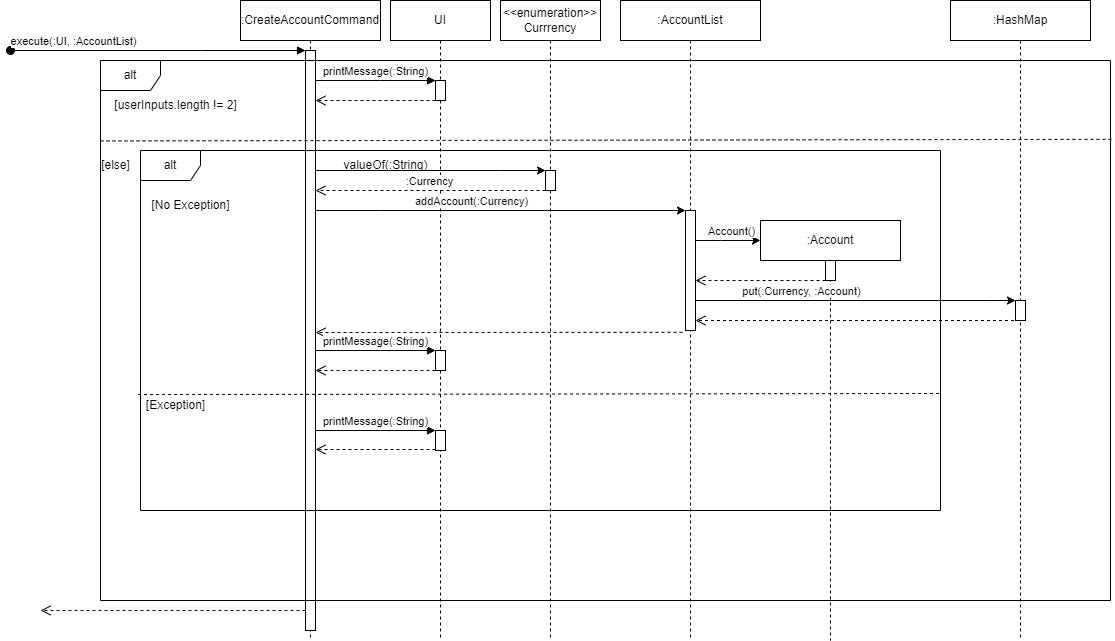

The diagram above was exported from draw.io. Its source (the exported page's mxGraphModel, read from the mxfile embedded in the PNG):
<mxGraphModel dx="2693" dy="690" grid="1" gridSize="10" guides="1" tooltips="1" connect="1" arrows="1" fold="1" page="1" pageScale="1" pageWidth="850" pageHeight="1100" math="0" shadow="0">
  <root>
    <mxCell id="0" />
    <mxCell id="1" parent="0" />
    <mxCell id="aM9ryv3xv72pqoxQDRHE-1" value=":CreateAccountCommand" style="shape=umlLifeline;perimeter=lifelinePerimeter;whiteSpace=wrap;html=1;container=0;dropTarget=0;collapsible=0;recursiveResize=0;outlineConnect=0;portConstraint=eastwest;newEdgeStyle={&quot;edgeStyle&quot;:&quot;elbowEdgeStyle&quot;,&quot;elbow&quot;:&quot;vertical&quot;,&quot;curved&quot;:0,&quot;rounded&quot;:0};" parent="1" vertex="1">
      <mxGeometry x="70" y="60" width="140" height="640" as="geometry" />
    </mxCell>
    <mxCell id="aM9ryv3xv72pqoxQDRHE-2" value="" style="html=1;points=[];perimeter=orthogonalPerimeter;outlineConnect=0;targetShapes=umlLifeline;portConstraint=eastwest;newEdgeStyle={&quot;edgeStyle&quot;:&quot;elbowEdgeStyle&quot;,&quot;elbow&quot;:&quot;vertical&quot;,&quot;curved&quot;:0,&quot;rounded&quot;:0};" parent="aM9ryv3xv72pqoxQDRHE-1" vertex="1">
      <mxGeometry x="65" y="50" width="10" height="580" as="geometry" />
    </mxCell>
    <mxCell id="aM9ryv3xv72pqoxQDRHE-3" value="execute(:UI, :AccountList)" style="html=1;verticalAlign=bottom;startArrow=oval;endArrow=block;startSize=8;edgeStyle=elbowEdgeStyle;elbow=vertical;curved=0;rounded=0;" parent="aM9ryv3xv72pqoxQDRHE-1" target="aM9ryv3xv72pqoxQDRHE-2" edge="1">
      <mxGeometry x="-0.5625" relative="1" as="geometry">
        <mxPoint x="-230" y="50" as="sourcePoint" />
        <Array as="points">
          <mxPoint x="-40" y="50" />
        </Array>
        <mxPoint x="-1" as="offset" />
      </mxGeometry>
    </mxCell>
    <mxCell id="aM9ryv3xv72pqoxQDRHE-5" value="UI" style="shape=umlLifeline;perimeter=lifelinePerimeter;whiteSpace=wrap;html=1;container=0;dropTarget=0;collapsible=0;recursiveResize=0;outlineConnect=0;portConstraint=eastwest;newEdgeStyle={&quot;edgeStyle&quot;:&quot;elbowEdgeStyle&quot;,&quot;elbow&quot;:&quot;vertical&quot;,&quot;curved&quot;:0,&quot;rounded&quot;:0};" parent="1" vertex="1">
      <mxGeometry x="220" y="60" width="100" height="640" as="geometry" />
    </mxCell>
    <mxCell id="aM9ryv3xv72pqoxQDRHE-6" value="" style="html=1;points=[];perimeter=orthogonalPerimeter;outlineConnect=0;targetShapes=umlLifeline;portConstraint=eastwest;newEdgeStyle={&quot;edgeStyle&quot;:&quot;elbowEdgeStyle&quot;,&quot;elbow&quot;:&quot;vertical&quot;,&quot;curved&quot;:0,&quot;rounded&quot;:0};" parent="aM9ryv3xv72pqoxQDRHE-5" vertex="1">
      <mxGeometry x="45" y="80" width="10" height="20" as="geometry" />
    </mxCell>
    <mxCell id="N21fCFWaX7JxI2EqyBa2-39" value="" style="html=1;points=[];perimeter=orthogonalPerimeter;outlineConnect=0;targetShapes=umlLifeline;portConstraint=eastwest;newEdgeStyle={&quot;edgeStyle&quot;:&quot;elbowEdgeStyle&quot;,&quot;elbow&quot;:&quot;vertical&quot;,&quot;curved&quot;:0,&quot;rounded&quot;:0};" parent="aM9ryv3xv72pqoxQDRHE-5" vertex="1">
      <mxGeometry x="45" y="350" width="10" height="20" as="geometry" />
    </mxCell>
    <mxCell id="aM9ryv3xv72pqoxQDRHE-7" value="printMessage(:String)" style="html=1;verticalAlign=bottom;endArrow=block;edgeStyle=elbowEdgeStyle;elbow=vertical;curved=0;rounded=0;" parent="1" source="aM9ryv3xv72pqoxQDRHE-2" target="aM9ryv3xv72pqoxQDRHE-6" edge="1">
      <mxGeometry relative="1" as="geometry">
        <mxPoint x="195" y="130" as="sourcePoint" />
        <Array as="points">
          <mxPoint x="210" y="140" />
          <mxPoint x="120" y="130" />
          <mxPoint x="180" y="120" />
        </Array>
      </mxGeometry>
    </mxCell>
    <mxCell id="aM9ryv3xv72pqoxQDRHE-8" value="" style="html=1;verticalAlign=bottom;endArrow=open;dashed=1;endSize=8;edgeStyle=elbowEdgeStyle;elbow=vertical;curved=0;rounded=0;" parent="1" source="aM9ryv3xv72pqoxQDRHE-6" target="aM9ryv3xv72pqoxQDRHE-2" edge="1">
      <mxGeometry relative="1" as="geometry">
        <mxPoint x="120" y="160" as="targetPoint" />
        <Array as="points">
          <mxPoint x="160" y="160" />
          <mxPoint x="190" y="280" />
        </Array>
      </mxGeometry>
    </mxCell>
    <mxCell id="N21fCFWaX7JxI2EqyBa2-1" value="alt" style="shape=umlFrame;whiteSpace=wrap;html=1;pointerEvents=0;" parent="1" vertex="1">
      <mxGeometry x="-70" y="120" width="1010" height="540" as="geometry" />
    </mxCell>
    <mxCell id="N21fCFWaX7JxI2EqyBa2-2" value="[userInputs.length != 2]" style="text;html=1;align=center;verticalAlign=middle;resizable=0;points=[];autosize=1;strokeColor=none;fillColor=none;" parent="1" vertex="1">
      <mxGeometry x="-70" y="150" width="150" height="30" as="geometry" />
    </mxCell>
    <mxCell id="N21fCFWaX7JxI2EqyBa2-5" value="" style="endArrow=none;dashed=1;html=1;rounded=0;exitX=0;exitY=0.149;exitDx=0;exitDy=0;exitPerimeter=0;entryX=1.002;entryY=0.146;entryDx=0;entryDy=0;entryPerimeter=0;" parent="1" source="N21fCFWaX7JxI2EqyBa2-1" target="N21fCFWaX7JxI2EqyBa2-1" edge="1">
      <mxGeometry width="50" height="50" relative="1" as="geometry">
        <mxPoint x="400" y="270" as="sourcePoint" />
        <mxPoint x="450" y="220" as="targetPoint" />
      </mxGeometry>
    </mxCell>
    <mxCell id="N21fCFWaX7JxI2EqyBa2-6" value="[else]" style="text;html=1;align=center;verticalAlign=middle;resizable=0;points=[];autosize=1;strokeColor=none;fillColor=none;" parent="1" vertex="1">
      <mxGeometry x="-80" y="210" width="50" height="30" as="geometry" />
    </mxCell>
    <mxCell id="N21fCFWaX7JxI2EqyBa2-7" value="&amp;lt;&amp;lt;enumeration&amp;gt;&amp;gt;&lt;br&gt;Currrency" style="shape=umlLifeline;perimeter=lifelinePerimeter;whiteSpace=wrap;html=1;container=0;dropTarget=0;collapsible=0;recursiveResize=0;outlineConnect=0;portConstraint=eastwest;newEdgeStyle={&quot;edgeStyle&quot;:&quot;elbowEdgeStyle&quot;,&quot;elbow&quot;:&quot;vertical&quot;,&quot;curved&quot;:0,&quot;rounded&quot;:0};" parent="1" vertex="1">
      <mxGeometry x="330" y="60" width="100" height="640" as="geometry" />
    </mxCell>
    <mxCell id="N21fCFWaX7JxI2EqyBa2-8" value="" style="html=1;points=[];perimeter=orthogonalPerimeter;outlineConnect=0;targetShapes=umlLifeline;portConstraint=eastwest;newEdgeStyle={&quot;edgeStyle&quot;:&quot;elbowEdgeStyle&quot;,&quot;elbow&quot;:&quot;vertical&quot;,&quot;curved&quot;:0,&quot;rounded&quot;:0};" parent="N21fCFWaX7JxI2EqyBa2-7" vertex="1">
      <mxGeometry x="45" y="170" width="10" height="20" as="geometry" />
    </mxCell>
    <mxCell id="N21fCFWaX7JxI2EqyBa2-9" style="edgeStyle=elbowEdgeStyle;rounded=0;orthogonalLoop=1;jettySize=auto;html=1;elbow=vertical;curved=0;" parent="1" source="aM9ryv3xv72pqoxQDRHE-2" target="N21fCFWaX7JxI2EqyBa2-8" edge="1">
      <mxGeometry relative="1" as="geometry">
        <mxPoint x="340" y="220" as="targetPoint" />
        <Array as="points">
          <mxPoint x="330" y="230" />
          <mxPoint x="150" y="220" />
        </Array>
      </mxGeometry>
    </mxCell>
    <mxCell id="N21fCFWaX7JxI2EqyBa2-10" value="valueOf(:String)" style="text;html=1;align=center;verticalAlign=middle;resizable=0;points=[];autosize=1;strokeColor=none;fillColor=none;" parent="1" vertex="1">
      <mxGeometry x="160" y="210" width="110" height="30" as="geometry" />
    </mxCell>
    <mxCell id="N21fCFWaX7JxI2EqyBa2-11" value=":Currency" style="html=1;verticalAlign=bottom;endArrow=open;dashed=1;endSize=8;edgeStyle=elbowEdgeStyle;elbow=vertical;curved=0;rounded=0;" parent="1" source="N21fCFWaX7JxI2EqyBa2-8" target="aM9ryv3xv72pqoxQDRHE-2" edge="1">
      <mxGeometry relative="1" as="geometry">
        <mxPoint x="460" y="250" as="sourcePoint" />
        <mxPoint x="380" y="250" as="targetPoint" />
        <Array as="points">
          <mxPoint x="350" y="250" />
          <mxPoint x="150" y="240" />
        </Array>
      </mxGeometry>
    </mxCell>
    <mxCell id="N21fCFWaX7JxI2EqyBa2-12" value=":AccountList" style="shape=umlLifeline;perimeter=lifelinePerimeter;whiteSpace=wrap;html=1;container=0;dropTarget=0;collapsible=0;recursiveResize=0;outlineConnect=0;portConstraint=eastwest;newEdgeStyle={&quot;edgeStyle&quot;:&quot;elbowEdgeStyle&quot;,&quot;elbow&quot;:&quot;vertical&quot;,&quot;curved&quot;:0,&quot;rounded&quot;:0};" parent="1" vertex="1">
      <mxGeometry x="450" y="60" width="140" height="640" as="geometry" />
    </mxCell>
    <mxCell id="N21fCFWaX7JxI2EqyBa2-13" value="" style="html=1;points=[];perimeter=orthogonalPerimeter;outlineConnect=0;targetShapes=umlLifeline;portConstraint=eastwest;newEdgeStyle={&quot;edgeStyle&quot;:&quot;elbowEdgeStyle&quot;,&quot;elbow&quot;:&quot;vertical&quot;,&quot;curved&quot;:0,&quot;rounded&quot;:0};" parent="N21fCFWaX7JxI2EqyBa2-12" vertex="1">
      <mxGeometry x="65" y="210" width="10" height="120" as="geometry" />
    </mxCell>
    <mxCell id="N21fCFWaX7JxI2EqyBa2-15" style="edgeStyle=elbowEdgeStyle;rounded=0;orthogonalLoop=1;jettySize=auto;html=1;elbow=vertical;curved=0;" parent="1" source="aM9ryv3xv72pqoxQDRHE-2" target="N21fCFWaX7JxI2EqyBa2-13" edge="1">
      <mxGeometry relative="1" as="geometry">
        <Array as="points">
          <mxPoint x="210" y="270" />
          <mxPoint x="340" y="260" />
        </Array>
      </mxGeometry>
    </mxCell>
    <mxCell id="N21fCFWaX7JxI2EqyBa2-16" value="addAccount(:Currency)" style="edgeLabel;html=1;align=center;verticalAlign=middle;resizable=0;points=[];" parent="N21fCFWaX7JxI2EqyBa2-15" vertex="1" connectable="0">
      <mxGeometry x="-0.1695" y="-1" relative="1" as="geometry">
        <mxPoint x="1" y="-11" as="offset" />
      </mxGeometry>
    </mxCell>
    <mxCell id="N21fCFWaX7JxI2EqyBa2-17" value="alt" style="shape=umlFrame;whiteSpace=wrap;html=1;pointerEvents=0;" parent="1" vertex="1">
      <mxGeometry x="-30" y="210" width="800" height="360" as="geometry" />
    </mxCell>
    <mxCell id="N21fCFWaX7JxI2EqyBa2-18" value="[No Exception]" style="text;html=1;align=center;verticalAlign=middle;resizable=0;points=[];autosize=1;strokeColor=none;fillColor=none;" parent="1" vertex="1">
      <mxGeometry x="-30" y="250" width="100" height="30" as="geometry" />
    </mxCell>
    <mxCell id="N21fCFWaX7JxI2EqyBa2-19" value="" style="endArrow=none;dashed=1;html=1;rounded=0;exitX=-0.003;exitY=0.678;exitDx=0;exitDy=0;exitPerimeter=0;entryX=1.002;entryY=0.675;entryDx=0;entryDy=0;entryPerimeter=0;" parent="1" source="N21fCFWaX7JxI2EqyBa2-17" target="N21fCFWaX7JxI2EqyBa2-17" edge="1">
      <mxGeometry width="50" height="50" relative="1" as="geometry">
        <mxPoint x="-60" y="210" as="sourcePoint" />
        <mxPoint x="952" y="209" as="targetPoint" />
      </mxGeometry>
    </mxCell>
    <mxCell id="N21fCFWaX7JxI2EqyBa2-20" value=":Account" style="shape=umlLifeline;perimeter=lifelinePerimeter;whiteSpace=wrap;html=1;container=0;dropTarget=0;collapsible=0;recursiveResize=0;outlineConnect=0;portConstraint=eastwest;newEdgeStyle={&quot;edgeStyle&quot;:&quot;elbowEdgeStyle&quot;,&quot;elbow&quot;:&quot;vertical&quot;,&quot;curved&quot;:0,&quot;rounded&quot;:0};" parent="1" vertex="1">
      <mxGeometry x="590" y="280" width="140" height="420" as="geometry" />
    </mxCell>
    <mxCell id="N21fCFWaX7JxI2EqyBa2-21" value="" style="html=1;points=[];perimeter=orthogonalPerimeter;outlineConnect=0;targetShapes=umlLifeline;portConstraint=eastwest;newEdgeStyle={&quot;edgeStyle&quot;:&quot;elbowEdgeStyle&quot;,&quot;elbow&quot;:&quot;vertical&quot;,&quot;curved&quot;:0,&quot;rounded&quot;:0};" parent="N21fCFWaX7JxI2EqyBa2-20" vertex="1">
      <mxGeometry x="65" y="40" width="10" height="20" as="geometry" />
    </mxCell>
    <mxCell id="N21fCFWaX7JxI2EqyBa2-22" style="edgeStyle=elbowEdgeStyle;rounded=0;orthogonalLoop=1;jettySize=auto;html=1;elbow=vertical;curved=0;" parent="1" source="N21fCFWaX7JxI2EqyBa2-13" edge="1">
      <mxGeometry relative="1" as="geometry">
        <mxPoint x="590" y="300" as="targetPoint" />
        <Array as="points">
          <mxPoint x="550" y="300" />
        </Array>
      </mxGeometry>
    </mxCell>
    <mxCell id="N21fCFWaX7JxI2EqyBa2-23" value="Account()" style="edgeLabel;html=1;align=center;verticalAlign=middle;resizable=0;points=[];" parent="N21fCFWaX7JxI2EqyBa2-22" vertex="1" connectable="0">
      <mxGeometry x="-0.266" y="3" relative="1" as="geometry">
        <mxPoint x="11" y="-7" as="offset" />
      </mxGeometry>
    </mxCell>
    <mxCell id="N21fCFWaX7JxI2EqyBa2-24" value="" style="html=1;verticalAlign=bottom;endArrow=open;dashed=1;endSize=8;edgeStyle=elbowEdgeStyle;elbow=vertical;curved=0;rounded=0;" parent="1" source="N21fCFWaX7JxI2EqyBa2-21" target="N21fCFWaX7JxI2EqyBa2-13" edge="1">
      <mxGeometry x="0.3077" y="25" relative="1" as="geometry">
        <mxPoint x="450" y="300" as="sourcePoint" />
        <mxPoint x="370" y="300" as="targetPoint" />
        <Array as="points">
          <mxPoint x="630" y="340" />
          <mxPoint x="620" y="350" />
        </Array>
        <mxPoint as="offset" />
      </mxGeometry>
    </mxCell>
    <mxCell id="N21fCFWaX7JxI2EqyBa2-26" style="edgeStyle=elbowEdgeStyle;rounded=0;orthogonalLoop=1;jettySize=auto;html=1;elbow=vertical;curved=0;" parent="1" source="N21fCFWaX7JxI2EqyBa2-13" target="N21fCFWaX7JxI2EqyBa2-29" edge="1">
      <mxGeometry relative="1" as="geometry">
        <mxPoint x="811.5999755859375" y="390" as="targetPoint" />
        <Array as="points">
          <mxPoint x="820" y="360" />
          <mxPoint x="790" y="365" />
          <mxPoint x="810" y="350" />
          <mxPoint x="730" y="390" />
          <mxPoint x="910" y="350" />
        </Array>
      </mxGeometry>
    </mxCell>
    <mxCell id="N21fCFWaX7JxI2EqyBa2-27" value="put(:Currency, :Account)" style="edgeLabel;html=1;align=center;verticalAlign=middle;resizable=0;points=[];" parent="N21fCFWaX7JxI2EqyBa2-26" vertex="1" connectable="0">
      <mxGeometry x="-0.3407" y="3" relative="1" as="geometry">
        <mxPoint y="-7" as="offset" />
      </mxGeometry>
    </mxCell>
    <mxCell id="N21fCFWaX7JxI2EqyBa2-28" value=":HashMap" style="shape=umlLifeline;perimeter=lifelinePerimeter;whiteSpace=wrap;html=1;container=0;dropTarget=0;collapsible=0;recursiveResize=0;outlineConnect=0;portConstraint=eastwest;newEdgeStyle={&quot;edgeStyle&quot;:&quot;elbowEdgeStyle&quot;,&quot;elbow&quot;:&quot;vertical&quot;,&quot;curved&quot;:0,&quot;rounded&quot;:0};" parent="1" vertex="1">
      <mxGeometry x="780" y="60" width="140" height="640" as="geometry" />
    </mxCell>
    <mxCell id="N21fCFWaX7JxI2EqyBa2-29" value="" style="html=1;points=[];perimeter=orthogonalPerimeter;outlineConnect=0;targetShapes=umlLifeline;portConstraint=eastwest;newEdgeStyle={&quot;edgeStyle&quot;:&quot;elbowEdgeStyle&quot;,&quot;elbow&quot;:&quot;vertical&quot;,&quot;curved&quot;:0,&quot;rounded&quot;:0};" parent="N21fCFWaX7JxI2EqyBa2-28" vertex="1">
      <mxGeometry x="65" y="300" width="10" height="20" as="geometry" />
    </mxCell>
    <mxCell id="N21fCFWaX7JxI2EqyBa2-30" value="" style="html=1;verticalAlign=bottom;endArrow=open;dashed=1;endSize=8;edgeStyle=elbowEdgeStyle;elbow=vertical;curved=0;rounded=0;" parent="1" source="N21fCFWaX7JxI2EqyBa2-28" target="N21fCFWaX7JxI2EqyBa2-13" edge="1">
      <mxGeometry relative="1" as="geometry">
        <mxPoint x="720" y="389.5" as="sourcePoint" />
        <mxPoint x="640" y="389.5" as="targetPoint" />
        <Array as="points">
          <mxPoint x="720" y="380" />
          <mxPoint x="740" y="390" />
          <mxPoint x="520" y="390" />
        </Array>
      </mxGeometry>
    </mxCell>
    <mxCell id="N21fCFWaX7JxI2EqyBa2-31" value="[Exception]" style="text;html=1;align=center;verticalAlign=middle;resizable=0;points=[];autosize=1;strokeColor=none;fillColor=none;" parent="1" vertex="1">
      <mxGeometry x="-35" y="450" width="80" height="30" as="geometry" />
    </mxCell>
    <mxCell id="N21fCFWaX7JxI2EqyBa2-32" value="" style="html=1;points=[];perimeter=orthogonalPerimeter;outlineConnect=0;targetShapes=umlLifeline;portConstraint=eastwest;newEdgeStyle={&quot;edgeStyle&quot;:&quot;elbowEdgeStyle&quot;,&quot;elbow&quot;:&quot;vertical&quot;,&quot;curved&quot;:0,&quot;rounded&quot;:0};" parent="1" vertex="1">
      <mxGeometry x="265" y="490" width="10" height="20" as="geometry" />
    </mxCell>
    <mxCell id="N21fCFWaX7JxI2EqyBa2-34" value="printMessage(:String)" style="html=1;verticalAlign=bottom;endArrow=block;edgeStyle=elbowEdgeStyle;elbow=vertical;curved=0;rounded=0;" parent="1" source="aM9ryv3xv72pqoxQDRHE-2" edge="1">
      <mxGeometry relative="1" as="geometry">
        <mxPoint x="155" y="490" as="sourcePoint" />
        <Array as="points">
          <mxPoint x="210" y="490" />
          <mxPoint x="120" y="480" />
          <mxPoint x="180" y="470" />
        </Array>
        <mxPoint x="265" y="490" as="targetPoint" />
      </mxGeometry>
    </mxCell>
    <mxCell id="N21fCFWaX7JxI2EqyBa2-35" value="" style="html=1;verticalAlign=bottom;endArrow=open;dashed=1;endSize=8;edgeStyle=elbowEdgeStyle;elbow=vertical;curved=0;rounded=0;" parent="1" target="aM9ryv3xv72pqoxQDRHE-2" edge="1">
      <mxGeometry relative="1" as="geometry">
        <mxPoint x="155" y="509" as="targetPoint" />
        <Array as="points">
          <mxPoint x="160" y="509" />
          <mxPoint x="190" y="629" />
        </Array>
        <mxPoint x="265" y="509" as="sourcePoint" />
      </mxGeometry>
    </mxCell>
    <mxCell id="N21fCFWaX7JxI2EqyBa2-38" value="" style="html=1;verticalAlign=bottom;endArrow=open;dashed=1;endSize=8;edgeStyle=elbowEdgeStyle;elbow=vertical;curved=0;rounded=0;exitX=-0.3;exitY=1.015;exitDx=0;exitDy=0;exitPerimeter=0;" parent="1" source="N21fCFWaX7JxI2EqyBa2-13" target="aM9ryv3xv72pqoxQDRHE-2" edge="1">
      <mxGeometry relative="1" as="geometry">
        <mxPoint x="485" y="389.5" as="sourcePoint" />
        <mxPoint x="160" y="389.5" as="targetPoint" />
        <Array as="points">
          <mxPoint x="420" y="392" />
          <mxPoint x="490" y="400" />
          <mxPoint x="375" y="399.5" />
          <mxPoint x="155" y="399.5" />
        </Array>
      </mxGeometry>
    </mxCell>
    <mxCell id="N21fCFWaX7JxI2EqyBa2-40" value="printMessage(:String)" style="html=1;verticalAlign=bottom;endArrow=block;edgeStyle=elbowEdgeStyle;elbow=vertical;curved=0;rounded=0;" parent="1" source="aM9ryv3xv72pqoxQDRHE-2" edge="1">
      <mxGeometry relative="1" as="geometry">
        <mxPoint x="155" y="410" as="sourcePoint" />
        <Array as="points">
          <mxPoint x="210" y="410" />
          <mxPoint x="120" y="400" />
          <mxPoint x="180" y="390" />
        </Array>
        <mxPoint x="265" y="410" as="targetPoint" />
      </mxGeometry>
    </mxCell>
    <mxCell id="N21fCFWaX7JxI2EqyBa2-41" value="" style="html=1;verticalAlign=bottom;endArrow=open;dashed=1;endSize=8;edgeStyle=elbowEdgeStyle;elbow=vertical;curved=0;rounded=0;" parent="1" target="aM9ryv3xv72pqoxQDRHE-2" edge="1">
      <mxGeometry relative="1" as="geometry">
        <mxPoint x="155" y="430" as="targetPoint" />
        <Array as="points">
          <mxPoint x="160" y="430" />
          <mxPoint x="190" y="550" />
        </Array>
        <mxPoint x="265" y="430" as="sourcePoint" />
      </mxGeometry>
    </mxCell>
    <mxCell id="N21fCFWaX7JxI2EqyBa2-42" value="" style="html=1;verticalAlign=bottom;endArrow=open;dashed=1;endSize=8;edgeStyle=elbowEdgeStyle;elbow=vertical;curved=0;rounded=0;" parent="1" source="aM9ryv3xv72pqoxQDRHE-2" edge="1">
      <mxGeometry relative="1" as="geometry">
        <mxPoint x="140" y="670" as="sourcePoint" />
        <mxPoint x="-130" y="670" as="targetPoint" />
      </mxGeometry>
    </mxCell>
  </root>
</mxGraphModel>